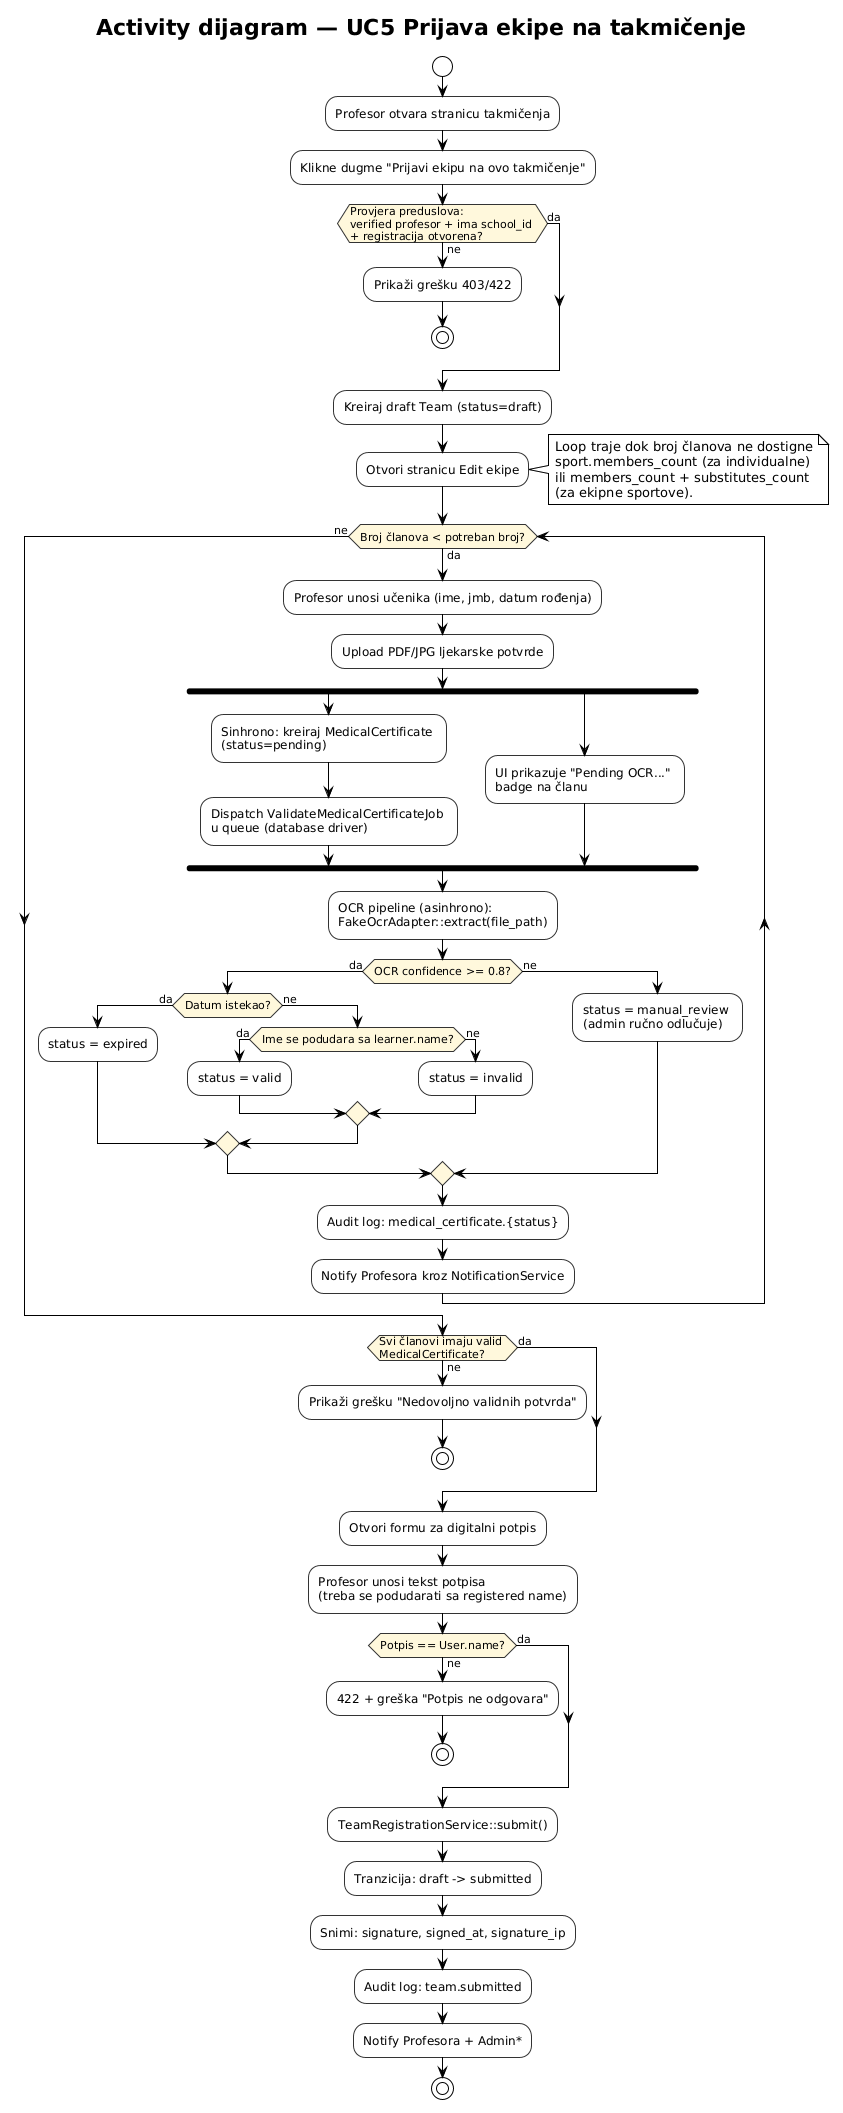

The diagram above was rendered by PlantUML. Its source (embedded in the PNG):
@startuml
!theme plain
title Activity dijagram — UC5 Prijava ekipe na takmičenje

skinparam activity {
  BackgroundColor #FEFEFE
  BorderColor #333333
  DiamondBackgroundColor #FFF8DC
}

start

:Profesor otvara stranicu takmičenja;
:Klikne dugme "Prijavi ekipu na ovo takmičenje";

if (Provjera preduslova: \nverified profesor + ima school_id \n+ registracija otvorena?) then (ne)
  :Prikaži grešku 403/422;
  stop
else (da)
endif

:Kreiraj draft Team (status=draft);
:Otvori stranicu Edit ekipe;

note right
  Loop traje dok broj članova ne dostigne
  sport.members_count (za individualne)
  ili members_count + substitutes_count
  (za ekipne sportove).
end note

while (Broj članova < potreban broj?) is (da)
  :Profesor unosi učenika (ime, jmb, datum rođenja);
  :Upload PDF/JPG ljekarske potvrde;

  fork
    :Sinhrono: kreiraj MedicalCertificate \n(status=pending);
    :Dispatch ValidateMedicalCertificateJob \nu queue (database driver);
  fork again
    :UI prikazuje "Pending OCR..." \nbadge na članu;
  end fork

  :OCR pipeline (asinhrono): \nFakeOcrAdapter::extract(file_path);

  if (OCR confidence >= 0.8?) then (da)
    if (Datum istekao?) then (da)
      :status = expired;
    else (ne)
      if (Ime se podudara sa learner.name?) then (da)
        :status = valid;
      else (ne)
        :status = invalid;
      endif
    endif
  else (ne)
    :status = manual_review \n(admin ručno odlučuje);
  endif

  :Audit log: medical_certificate.{status};
  :Notify Profesora kroz NotificationService;
endwhile (ne)

if (Svi članovi imaju valid \nMedicalCertificate?) then (ne)
  :Prikaži grešku "Nedovoljno validnih potvrda";
  stop
else (da)
endif

:Otvori formu za digitalni potpis;
:Profesor unosi tekst potpisa \n(treba se podudarati sa registered name);

if (Potpis == User.name?) then (ne)
  :422 + greška "Potpis ne odgovara";
  stop
else (da)
endif

:TeamRegistrationService::submit();
:Tranzicija: draft -> submitted;
:Snimi: signature, signed_at, signature_ip;
:Audit log: team.submitted;
:Notify Profesora + Admin*;

stop
@enduml